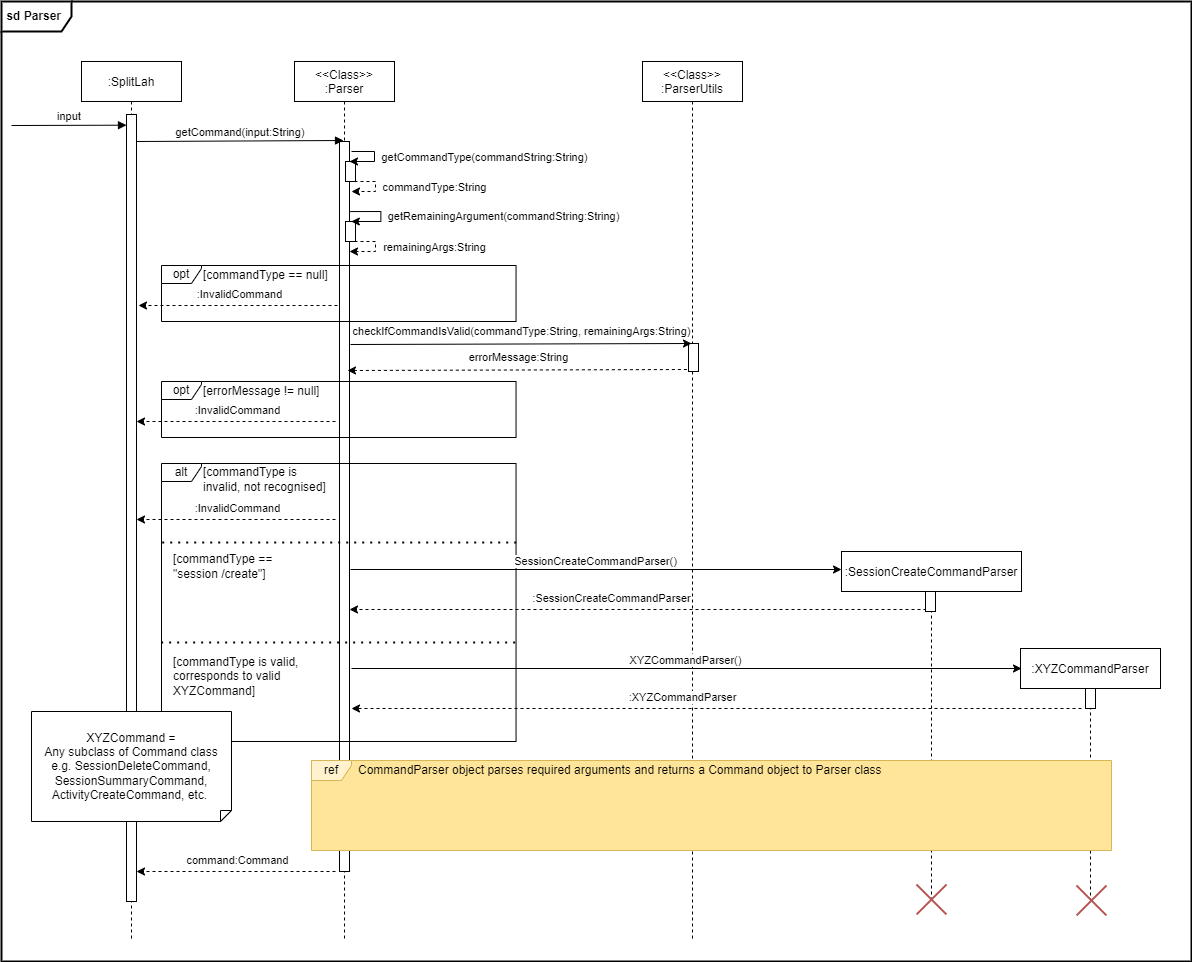

The diagram above was exported from draw.io. Its source (the exported page's mxGraphModel, read from the mxfile embedded in the PNG):
<mxGraphModel dx="1381" dy="787" grid="1" gridSize="10" guides="1" tooltips="1" connect="1" arrows="1" fold="1" page="1" pageScale="1" pageWidth="850" pageHeight="1100" math="0" shadow="0">
  <root>
    <mxCell id="0" />
    <mxCell id="1" parent="0" />
    <mxCell id="f9UJUfKz9b5uCC6d6pqx-1" value="&lt;b&gt;&amp;nbsp;sd Parser&lt;/b&gt;" style="shape=umlFrame;whiteSpace=wrap;html=1;width=70;height=30;align=left;strokeWidth=2;" parent="1" vertex="1">
      <mxGeometry x="10" y="60" width="1190" height="960" as="geometry" />
    </mxCell>
    <mxCell id="3nuBFxr9cyL0pnOWT2aG-1" value=":SplitLah" style="shape=umlLifeline;perimeter=lifelinePerimeter;container=1;collapsible=0;recursiveResize=0;rounded=0;shadow=0;strokeWidth=1;fillColor=#FFFFFF;" parent="1" vertex="1">
      <mxGeometry x="90" y="120" width="100" height="880" as="geometry" />
    </mxCell>
    <mxCell id="3nuBFxr9cyL0pnOWT2aG-2" value="" style="points=[];perimeter=orthogonalPerimeter;rounded=0;shadow=0;strokeWidth=1;fillColor=#FFFFFF;" parent="3nuBFxr9cyL0pnOWT2aG-1" vertex="1">
      <mxGeometry x="45" y="53" width="10" height="787" as="geometry" />
    </mxCell>
    <mxCell id="osXHN5h-o5wQWt5F7D6d-30" value=":InvalidCommand" style="endArrow=classic;html=1;rounded=0;dashed=1;" parent="3nuBFxr9cyL0pnOWT2aG-1" edge="1">
      <mxGeometry x="-0.0151" y="-11" width="50" height="50" relative="1" as="geometry">
        <mxPoint x="254" y="360" as="sourcePoint" />
        <mxPoint x="55" y="360" as="targetPoint" />
        <mxPoint as="offset" />
      </mxGeometry>
    </mxCell>
    <mxCell id="KIiEt-lr3C2kXX5g_1tE-10" value="command:Command" style="endArrow=classic;html=1;rounded=0;dashed=1;" parent="3nuBFxr9cyL0pnOWT2aG-1" edge="1">
      <mxGeometry x="-0.0151" y="-11" width="50" height="50" relative="1" as="geometry">
        <mxPoint x="254" y="810" as="sourcePoint" />
        <mxPoint x="55" y="810" as="targetPoint" />
        <mxPoint as="offset" />
      </mxGeometry>
    </mxCell>
    <mxCell id="3nuBFxr9cyL0pnOWT2aG-5" value="&lt;&lt;Class&gt;&gt;&#10;:Parser" style="shape=umlLifeline;perimeter=lifelinePerimeter;container=1;collapsible=0;recursiveResize=0;rounded=0;shadow=0;strokeWidth=1;fillColor=#FFFFFF;" parent="1" vertex="1">
      <mxGeometry x="303" y="120" width="100" height="880" as="geometry" />
    </mxCell>
    <mxCell id="3nuBFxr9cyL0pnOWT2aG-6" value="" style="points=[];perimeter=orthogonalPerimeter;rounded=0;shadow=0;strokeWidth=1;fillColor=#FFFFFF;" parent="3nuBFxr9cyL0pnOWT2aG-5" vertex="1">
      <mxGeometry x="45" y="80" width="10" height="730" as="geometry" />
    </mxCell>
    <mxCell id="3nuBFxr9cyL0pnOWT2aG-8" value="getCommand(input:String)" style="verticalAlign=bottom;endArrow=block;shadow=0;strokeWidth=1;" parent="1" edge="1">
      <mxGeometry relative="1" as="geometry">
        <mxPoint x="145" y="200.0000000000001" as="sourcePoint" />
        <mxPoint x="352" y="199" as="targetPoint" />
      </mxGeometry>
    </mxCell>
    <mxCell id="osXHN5h-o5wQWt5F7D6d-10" value="input" style="verticalAlign=bottom;endArrow=block;shadow=0;strokeWidth=1;entryX=0;entryY=0.024;entryDx=0;entryDy=0;entryPerimeter=0;" parent="1" edge="1">
      <mxGeometry relative="1" as="geometry">
        <mxPoint x="20" y="184" as="sourcePoint" />
        <mxPoint x="135" y="183.6880000000001" as="targetPoint" />
      </mxGeometry>
    </mxCell>
    <mxCell id="3nuBFxr9cyL0pnOWT2aG-4" value="" style="points=[];perimeter=orthogonalPerimeter;rounded=0;shadow=0;strokeWidth=1;fillColor=#FFFFFF;" parent="1" vertex="1">
      <mxGeometry x="354" y="220" width="10" height="20" as="geometry" />
    </mxCell>
    <mxCell id="osXHN5h-o5wQWt5F7D6d-9" value="getCommandType(commandString:String)" style="endArrow=classic;html=1;rounded=0;" parent="1" target="3nuBFxr9cyL0pnOWT2aG-6" edge="1">
      <mxGeometry x="0.0141" y="110" width="50" height="50" relative="1" as="geometry">
        <mxPoint x="360" y="210" as="sourcePoint" />
        <mxPoint x="483" y="320" as="targetPoint" />
        <Array as="points">
          <mxPoint x="383" y="210" />
          <mxPoint x="383" y="220" />
        </Array>
        <mxPoint as="offset" />
      </mxGeometry>
    </mxCell>
    <mxCell id="osXHN5h-o5wQWt5F7D6d-14" value="" style="points=[];perimeter=orthogonalPerimeter;rounded=0;shadow=0;strokeWidth=1;fillColor=#FFFFFF;" parent="1" vertex="1">
      <mxGeometry x="354" y="280" width="10" height="20" as="geometry" />
    </mxCell>
    <mxCell id="osXHN5h-o5wQWt5F7D6d-12" value="commandType:String" style="endArrow=classic;html=1;rounded=0;exitX=1;exitY=1;exitDx=0;exitDy=0;exitPerimeter=0;dashed=1;" parent="1" edge="1">
      <mxGeometry x="-0.0357" y="59" width="50" height="50" relative="1" as="geometry">
        <mxPoint x="363" y="240" as="sourcePoint" />
        <mxPoint x="360" y="250" as="targetPoint" />
        <Array as="points">
          <mxPoint x="384" y="240" />
          <mxPoint x="384" y="250" />
        </Array>
        <mxPoint as="offset" />
      </mxGeometry>
    </mxCell>
    <mxCell id="osXHN5h-o5wQWt5F7D6d-13" value="remainingArgs:String" style="endArrow=classic;html=1;rounded=0;exitX=1;exitY=1;exitDx=0;exitDy=0;exitPerimeter=0;dashed=1;" parent="1" edge="1">
      <mxGeometry x="-0.0357" y="59" width="50" height="50" relative="1" as="geometry">
        <mxPoint x="363" y="300" as="sourcePoint" />
        <mxPoint x="358" y="310" as="targetPoint" />
        <Array as="points">
          <mxPoint x="384" y="300" />
          <mxPoint x="384" y="310" />
        </Array>
        <mxPoint as="offset" />
      </mxGeometry>
    </mxCell>
    <mxCell id="osXHN5h-o5wQWt5F7D6d-20" value=":InvalidCommand" style="endArrow=classic;html=1;rounded=0;dashed=1;" parent="1" edge="1">
      <mxGeometry x="-0.0151" y="-11" width="50" height="50" relative="1" as="geometry">
        <mxPoint x="346" y="364" as="sourcePoint" />
        <mxPoint x="147" y="364" as="targetPoint" />
        <mxPoint as="offset" />
      </mxGeometry>
    </mxCell>
    <mxCell id="osXHN5h-o5wQWt5F7D6d-15" value="getRemainingArgument(commandString:String)" style="endArrow=classic;html=1;rounded=0;exitX=0.9;exitY=0.063;exitDx=0;exitDy=0;exitPerimeter=0;" parent="1" edge="1">
      <mxGeometry x="0.0164" y="123" width="50" height="50" relative="1" as="geometry">
        <mxPoint x="358.6363636363636" y="270.08000000000004" as="sourcePoint" />
        <mxPoint x="359.8181818181818" y="280" as="targetPoint" />
        <Array as="points">
          <mxPoint x="389.3636363636364" y="270" />
          <mxPoint x="389.3636363636364" y="280" />
        </Array>
        <mxPoint as="offset" />
      </mxGeometry>
    </mxCell>
    <mxCell id="osXHN5h-o5wQWt5F7D6d-32" value="alt" style="shape=umlFrame;whiteSpace=wrap;html=1;width=40;height=18;" parent="1" vertex="1">
      <mxGeometry x="170" y="522" width="354.55" height="278" as="geometry" />
    </mxCell>
    <mxCell id="osXHN5h-o5wQWt5F7D6d-21" value="&lt;&lt;Class&gt;&gt;&#10;:ParserUtils" style="shape=umlLifeline;perimeter=lifelinePerimeter;container=1;collapsible=0;recursiveResize=0;rounded=0;shadow=0;strokeWidth=1;fillColor=#FFFFFF;" parent="1" vertex="1">
      <mxGeometry x="651" y="120" width="100" height="880" as="geometry" />
    </mxCell>
    <mxCell id="osXHN5h-o5wQWt5F7D6d-22" value="" style="points=[];perimeter=orthogonalPerimeter;rounded=0;shadow=0;strokeWidth=1;fillColor=#FFFFFF;" parent="osXHN5h-o5wQWt5F7D6d-21" vertex="1">
      <mxGeometry x="46" y="282" width="10" height="28" as="geometry" />
    </mxCell>
    <mxCell id="KIiEt-lr3C2kXX5g_1tE-4" value=":SessionCreateCommandParser" style="endArrow=classic;html=1;rounded=0;entryX=0.106;entryY=0.562;entryDx=0;entryDy=0;entryPerimeter=0;dashed=1;" parent="osXHN5h-o5wQWt5F7D6d-21" edge="1">
      <mxGeometry x="0.0927" y="-11" width="50" height="50" relative="1" as="geometry">
        <mxPoint x="284" y="548" as="sourcePoint" />
        <mxPoint x="-293" y="548" as="targetPoint" />
        <mxPoint as="offset" />
      </mxGeometry>
    </mxCell>
    <mxCell id="osXHN5h-o5wQWt5F7D6d-23" value="checkIfCommandIsValid(commandType:String, remainingArgs:String)" style="endArrow=classic;html=1;rounded=0;" parent="1" edge="1">
      <mxGeometry x="0.0031" y="12" width="50" height="50" relative="1" as="geometry">
        <mxPoint x="359" y="403" as="sourcePoint" />
        <mxPoint x="700" y="402" as="targetPoint" />
        <mxPoint as="offset" />
      </mxGeometry>
    </mxCell>
    <mxCell id="osXHN5h-o5wQWt5F7D6d-24" value="errorMessage:String" style="endArrow=none;html=1;rounded=0;startArrow=classic;startFill=1;endFill=0;dashed=1;" parent="1" edge="1">
      <mxGeometry x="0.0031" y="12" width="50" height="50" relative="1" as="geometry">
        <mxPoint x="356" y="429" as="sourcePoint" />
        <mxPoint x="697" y="428" as="targetPoint" />
        <mxPoint as="offset" />
      </mxGeometry>
    </mxCell>
    <mxCell id="osXHN5h-o5wQWt5F7D6d-25" value="" style="group" parent="1" connectable="0" vertex="1">
      <mxGeometry x="170" y="324" width="354.54999999999995" height="56" as="geometry" />
    </mxCell>
    <mxCell id="osXHN5h-o5wQWt5F7D6d-17" value="opt" style="shape=umlFrame;whiteSpace=wrap;html=1;width=40;height=18;" parent="osXHN5h-o5wQWt5F7D6d-25" vertex="1">
      <mxGeometry width="354.55" height="56" as="geometry" />
    </mxCell>
    <mxCell id="osXHN5h-o5wQWt5F7D6d-18" value="[commandType == null]" style="text;html=1;align=left;verticalAlign=middle;resizable=0;points=[];autosize=1;strokeColor=none;fillColor=none;" parent="osXHN5h-o5wQWt5F7D6d-25" vertex="1">
      <mxGeometry x="40.0014782964783" width="140" height="20" as="geometry" />
    </mxCell>
    <mxCell id="osXHN5h-o5wQWt5F7D6d-26" value="" style="group" parent="1" connectable="0" vertex="1">
      <mxGeometry x="170" y="440" width="354.54999999999995" height="56" as="geometry" />
    </mxCell>
    <mxCell id="osXHN5h-o5wQWt5F7D6d-27" value="opt" style="shape=umlFrame;whiteSpace=wrap;html=1;width=40;height=18;" parent="osXHN5h-o5wQWt5F7D6d-26" vertex="1">
      <mxGeometry width="354.55" height="56" as="geometry" />
    </mxCell>
    <mxCell id="osXHN5h-o5wQWt5F7D6d-28" value="[errorMessage != null]" style="text;html=1;align=left;verticalAlign=middle;resizable=0;points=[];autosize=1;strokeColor=none;fillColor=none;" parent="osXHN5h-o5wQWt5F7D6d-26" vertex="1">
      <mxGeometry x="40.0014782964783" width="130" height="20" as="geometry" />
    </mxCell>
    <mxCell id="osXHN5h-o5wQWt5F7D6d-31" value="" style="group" parent="1" connectable="0" vertex="1">
      <mxGeometry x="170" y="522" width="354.55" height="58" as="geometry" />
    </mxCell>
    <mxCell id="osXHN5h-o5wQWt5F7D6d-33" value="[commandType is&lt;br&gt;invalid, not recognised]" style="text;html=1;align=left;verticalAlign=middle;resizable=0;points=[];autosize=1;strokeColor=none;fillColor=none;" parent="1" vertex="1">
      <mxGeometry x="210.0014782964783" y="523" width="140" height="30" as="geometry" />
    </mxCell>
    <mxCell id="osXHN5h-o5wQWt5F7D6d-34" value="" style="endArrow=none;dashed=1;html=1;dashPattern=1 3;strokeWidth=2;rounded=0;entryX=1.004;entryY=0.50;entryDx=0;entryDy=0;entryPerimeter=0;exitX=0.002;exitY=.50;exitDx=0;exitDy=0;exitPerimeter=0;" parent="1" edge="1">
      <mxGeometry width="50" height="50" relative="1" as="geometry">
        <mxPoint x="170.70910000000003" y="601" as="sourcePoint" />
        <mxPoint x="525.9681999999998" y="601" as="targetPoint" />
      </mxGeometry>
    </mxCell>
    <mxCell id="osXHN5h-o5wQWt5F7D6d-35" value=":XYZCommandParser" style="shape=umlLifeline;perimeter=lifelinePerimeter;container=1;collapsible=0;recursiveResize=0;rounded=0;shadow=0;strokeWidth=1;fillColor=#FFFFFF;" parent="1" vertex="1">
      <mxGeometry x="1029" y="707" width="140" height="253" as="geometry" />
    </mxCell>
    <mxCell id="osXHN5h-o5wQWt5F7D6d-36" value="" style="points=[];perimeter=orthogonalPerimeter;rounded=0;shadow=0;strokeWidth=1;fillColor=#FFFFFF;" parent="osXHN5h-o5wQWt5F7D6d-35" vertex="1">
      <mxGeometry x="65" y="40" width="10" height="20" as="geometry" />
    </mxCell>
    <mxCell id="osXHN5h-o5wQWt5F7D6d-37" value="XYZCommandParser()" style="endArrow=classic;html=1;rounded=0;entryX=-0.01;entryY=0.033;entryDx=0;entryDy=0;entryPerimeter=0;" parent="1" edge="1">
      <mxGeometry x="-0.0018" y="8" width="50" height="50" relative="1" as="geometry">
        <mxPoint x="360" y="727" as="sourcePoint" />
        <mxPoint x="1030" y="727" as="targetPoint" />
        <mxPoint as="offset" />
      </mxGeometry>
    </mxCell>
    <mxCell id="osXHN5h-o5wQWt5F7D6d-59" value=":InvalidCommand" style="endArrow=classic;html=1;rounded=0;dashed=1;" parent="1" edge="1">
      <mxGeometry x="-0.0151" y="-11" width="50" height="50" relative="1" as="geometry">
        <mxPoint x="344" y="578" as="sourcePoint" />
        <mxPoint x="145" y="578" as="targetPoint" />
        <mxPoint as="offset" />
      </mxGeometry>
    </mxCell>
    <mxCell id="osXHN5h-o5wQWt5F7D6d-60" value="[commandType ==&lt;br&gt;&quot;session /create&quot;]" style="text;html=1;align=left;verticalAlign=middle;resizable=0;points=[];autosize=1;strokeColor=none;fillColor=none;" parent="1" vertex="1">
      <mxGeometry x="180.0014782964783" y="610" width="110" height="30" as="geometry" />
    </mxCell>
    <mxCell id="osXHN5h-o5wQWt5F7D6d-63" value="[commandType is valid,&lt;br&gt;corresponds to valid&lt;br&gt;XYZCommand]" style="text;html=1;align=left;verticalAlign=middle;resizable=0;points=[];autosize=1;strokeColor=none;fillColor=none;" parent="1" vertex="1">
      <mxGeometry x="180.0014782964783" y="710" width="140" height="50" as="geometry" />
    </mxCell>
    <mxCell id="osXHN5h-o5wQWt5F7D6d-64" value="" style="endArrow=none;dashed=1;html=1;dashPattern=1 3;strokeWidth=2;rounded=0;entryX=1.004;entryY=0.50;entryDx=0;entryDy=0;entryPerimeter=0;exitX=0.002;exitY=.50;exitDx=0;exitDy=0;exitPerimeter=0;" parent="1" edge="1">
      <mxGeometry width="50" height="50" relative="1" as="geometry">
        <mxPoint x="169.64910000000003" y="701" as="sourcePoint" />
        <mxPoint x="524.9081999999999" y="701" as="targetPoint" />
      </mxGeometry>
    </mxCell>
    <mxCell id="i9fwu9Ls08tJhgPZqpUJ-18" value=":XYZCommandParser" style="endArrow=classic;html=1;rounded=0;entryX=0.106;entryY=0.562;entryDx=0;entryDy=0;entryPerimeter=0;dashed=1;" parent="1" edge="1">
      <mxGeometry x="0.0927" y="-11" width="50" height="50" relative="1" as="geometry">
        <mxPoint x="1090" y="767" as="sourcePoint" />
        <mxPoint x="360" y="767" as="targetPoint" />
        <mxPoint as="offset" />
      </mxGeometry>
    </mxCell>
    <mxCell id="KIiEt-lr3C2kXX5g_1tE-1" value=":SessionCreateCommandParser" style="shape=umlLifeline;perimeter=lifelinePerimeter;container=1;collapsible=0;recursiveResize=0;rounded=0;shadow=0;strokeWidth=1;fillColor=#FFFFFF;" parent="1" vertex="1">
      <mxGeometry x="850" y="610" width="180" height="350" as="geometry" />
    </mxCell>
    <mxCell id="KIiEt-lr3C2kXX5g_1tE-2" value="" style="points=[];perimeter=orthogonalPerimeter;rounded=0;shadow=0;strokeWidth=1;fillColor=#FFFFFF;" parent="KIiEt-lr3C2kXX5g_1tE-1" vertex="1">
      <mxGeometry x="84" y="40" width="10" height="20" as="geometry" />
    </mxCell>
    <mxCell id="KIiEt-lr3C2kXX5g_1tE-3" value="SessionCreateCommandParser()" style="endArrow=classic;html=1;rounded=0;entryX=-0.01;entryY=0.033;entryDx=0;entryDy=0;entryPerimeter=0;" parent="1" edge="1">
      <mxGeometry x="-0.0018" y="8" width="50" height="50" relative="1" as="geometry">
        <mxPoint x="359" y="628" as="sourcePoint" />
        <mxPoint x="850" y="628" as="targetPoint" />
        <mxPoint as="offset" />
      </mxGeometry>
    </mxCell>
    <mxCell id="KIiEt-lr3C2kXX5g_1tE-5" value="" style="group" parent="1" connectable="0" vertex="1">
      <mxGeometry x="320" y="819" width="800" height="90" as="geometry" />
    </mxCell>
    <mxCell id="KIiEt-lr3C2kXX5g_1tE-6" value="" style="html=1;strokeColor=none;fillColor=#FFE599;" parent="KIiEt-lr3C2kXX5g_1tE-5" vertex="1">
      <mxGeometry width="800" height="90" as="geometry" />
    </mxCell>
    <mxCell id="KIiEt-lr3C2kXX5g_1tE-7" value="" style="group" parent="KIiEt-lr3C2kXX5g_1tE-5" connectable="0" vertex="1">
      <mxGeometry width="800" height="90" as="geometry" />
    </mxCell>
    <mxCell id="KIiEt-lr3C2kXX5g_1tE-8" value="ref" style="shape=umlFrame;whiteSpace=wrap;html=1;width=40;height=20;fillColor=#fff2cc;strokeColor=#d6b656;" parent="KIiEt-lr3C2kXX5g_1tE-7" vertex="1">
      <mxGeometry width="800" height="90" as="geometry" />
    </mxCell>
    <mxCell id="KIiEt-lr3C2kXX5g_1tE-9" value="CommandParser object parses required arguments and returns a Command object to Parser class" style="text;html=1;align=left;verticalAlign=middle;resizable=0;points=[];autosize=1;strokeColor=none;fillColor=none;" parent="KIiEt-lr3C2kXX5g_1tE-7" vertex="1">
      <mxGeometry x="45" width="540" height="20" as="geometry" />
    </mxCell>
    <mxCell id="f9UJUfKz9b5uCC6d6pqx-2" value="" style="shape=umlDestroy;whiteSpace=wrap;html=1;strokeWidth=2;fillColor=#f8cecc;strokeColor=#b85450;" parent="1" vertex="1">
      <mxGeometry x="925" y="943" width="30" height="30" as="geometry" />
    </mxCell>
    <mxCell id="f9UJUfKz9b5uCC6d6pqx-3" value="" style="shape=umlDestroy;whiteSpace=wrap;html=1;strokeWidth=2;fillColor=#f8cecc;strokeColor=#b85450;" parent="1" vertex="1">
      <mxGeometry x="1085" y="944" width="30" height="30" as="geometry" />
    </mxCell>
    <mxCell id="GffXTxHvtUJpPNt9plTK-1" value="XYZCommand =&lt;br&gt;Any subclass of Command class&lt;br&gt;e.g. SessionDeleteCommand,&lt;br&gt;SessionSummaryCommand,&lt;br&gt;ActivityCreateCommand, etc.&amp;nbsp;" style="shape=note;size=11;whiteSpace=wrap;html=1;flipV=1;" parent="1" vertex="1">
      <mxGeometry x="40" y="770" width="200" height="110" as="geometry" />
    </mxCell>
  </root>
</mxGraphModel>